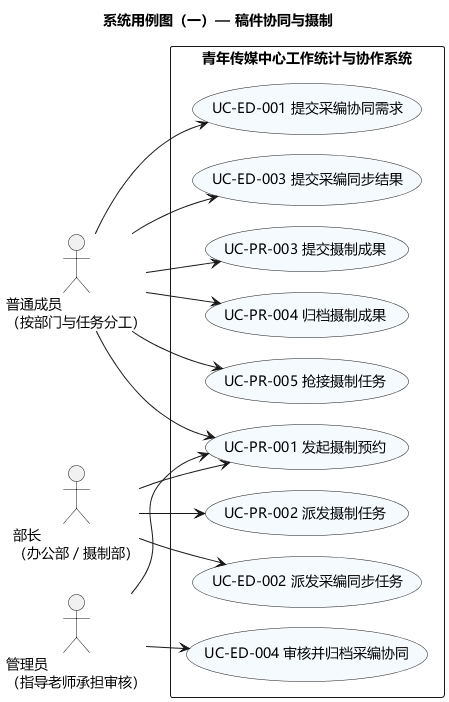

The diagram above was rendered by PlantUML. Its source (embedded in the PNG):
@startuml
title 系统用例图（一）— 稿件协同与摄制
left to right direction
skinparam defaultFontName Microsoft YaHei
skinparam shadowing false
skinparam packageStyle rectangle
skinparam nodesep 20
skinparam ranksep 40
skinparam usecaseBackgroundColor #F5FAFF
actor "普通成员\n（按部门与任务分工）" as Member
actor "部长\n（办公部／摄制部）" as Minister
actor "管理员\n（指导老师承担审核）" as Admin
rectangle "青年传媒中心工作统计与协作系统" {
 usecase "UC-ED-001 提交采编协同需求" as U0
 usecase "UC-ED-002 派发采编同步任务" as U1
 usecase "UC-ED-003 提交采编同步结果" as U2
 usecase "UC-ED-004 审核并归档采编协同" as U3
 usecase "UC-PR-001 发起摄制预约" as U4
 usecase "UC-PR-002 派发摄制任务" as U5
 usecase "UC-PR-003 提交摄制成果" as U6
 usecase "UC-PR-004 归档摄制成果" as U7
 usecase "UC-PR-005 抢接摄制任务" as U8
}
Member --> U0
Minister --> U1
Member --> U2
Admin --> U3
Member --> U4
Minister --> U5
Member --> U6
Member --> U7
Member --> U8
Minister --> U4
Admin --> U4
@enduml